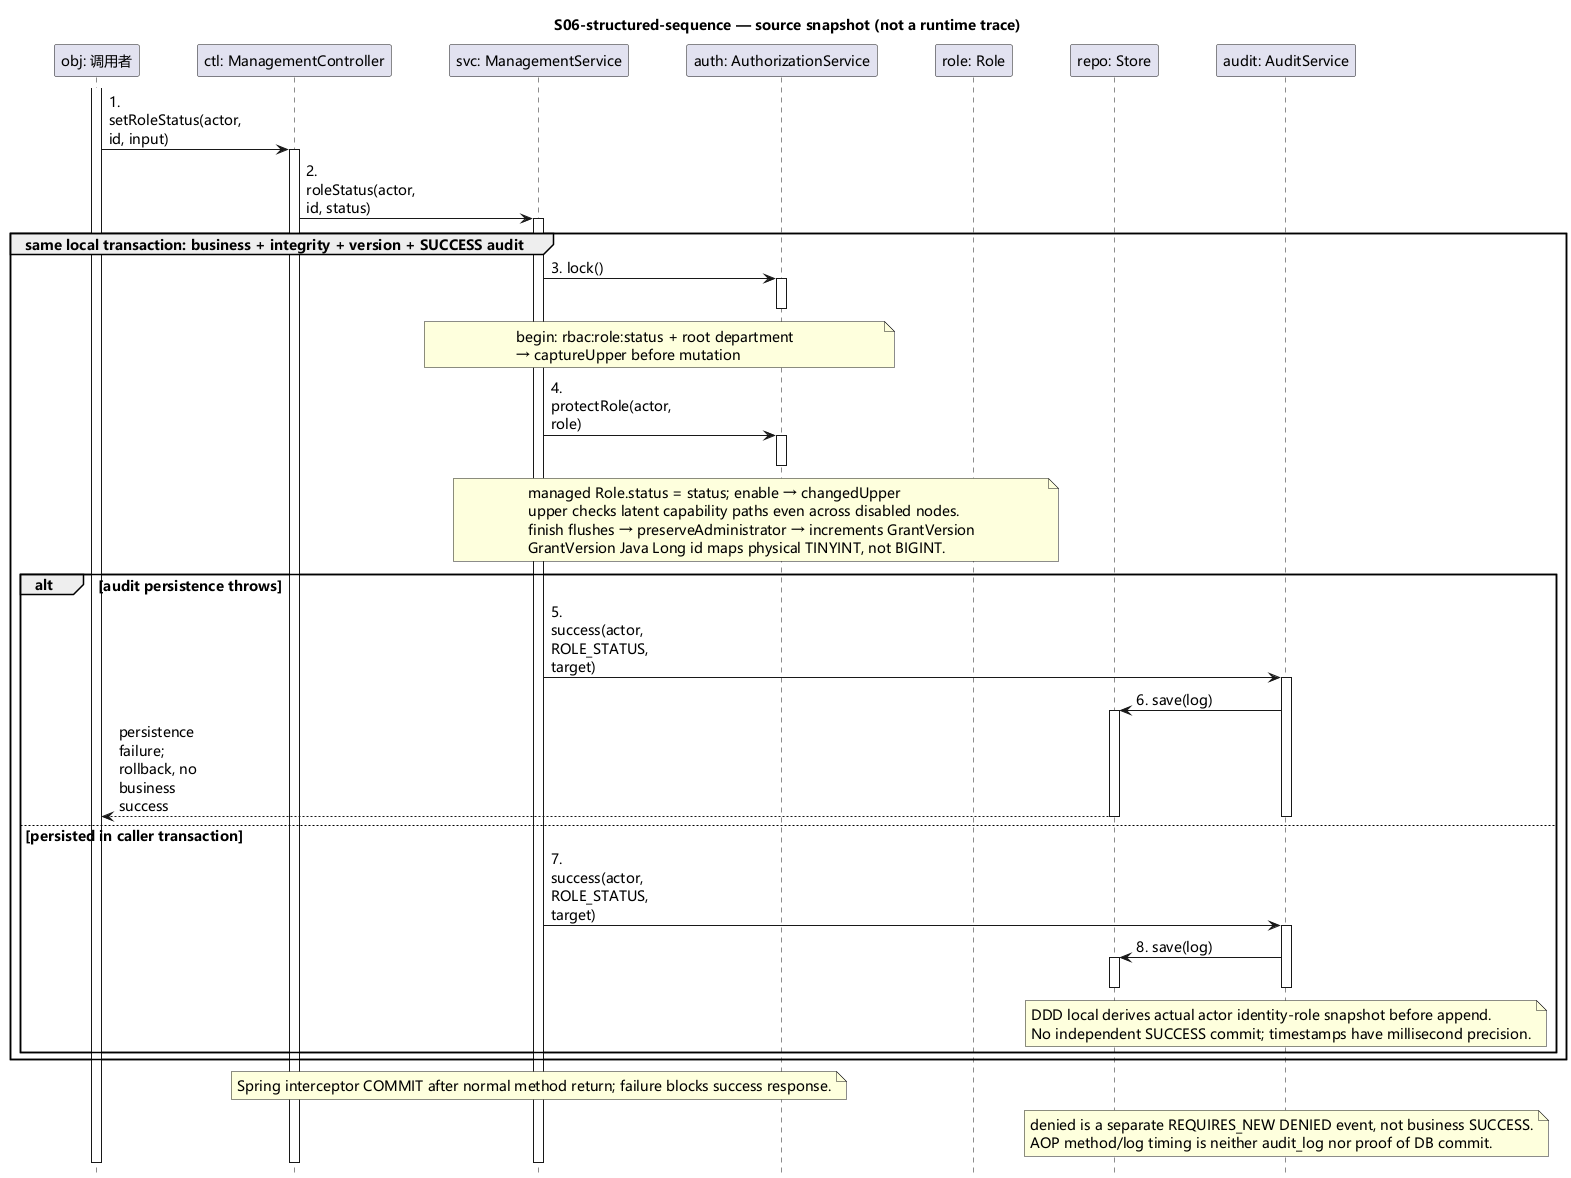

The diagram above was rendered by PlantUML. Its source (embedded in the PNG):
@startuml
hide footbox
skinparam defaultFontName Microsoft YaHei
skinparam defaultFontSize 14
skinparam ParticipantPadding 24
skinparam BoxPadding 12
skinparam sequenceMessageAlign left
skinparam maxMessageSize 100
title S06-structured-sequence — source snapshot (not a runtime trace)
participant "obj: 调用者" as obj
participant "ctl: ManagementController" as ctl
participant "svc: ManagementService" as svc
participant "auth: AuthorizationService" as auth
participant "role: Role" as role
participant "repo: Store" as repo
participant "audit: AuditService" as audit
activate obj
obj -> ctl: 1. setRoleStatus(actor, id, input)
activate ctl
ctl -> svc: 2. roleStatus(actor, id, status)
activate svc
group same local transaction: business + integrity + version + SUCCESS audit
svc -> auth: 3. lock()
activate auth
deactivate auth
note over svc,auth
begin: rbac:role:status + root department
→ captureUpper before mutation
end note
svc -> auth: 4. protectRole(actor, role)
activate auth
deactivate auth
note over svc,role
managed Role.status = status; enable → changedUpper
upper checks latent capability paths even across disabled nodes.
finish flushes → preserveAdministrator → increments GrantVersion
GrantVersion Java Long id maps physical TINYINT, not BIGINT.
end note
alt audit persistence throws
svc -> audit: 5. success(actor, ROLE_STATUS, target)
activate audit
audit -> repo: 6. save(log)
activate repo
repo --> obj: persistence failure; rollback, no business success
deactivate repo
deactivate audit
else persisted in caller transaction
svc -> audit: 7. success(actor, ROLE_STATUS, target)
activate audit
audit -> repo: 8. save(log)
activate repo
deactivate repo
deactivate audit
note over audit
DDD local derives actual actor identity-role snapshot before append.
No independent SUCCESS commit; timestamps have millisecond precision.
end note
end
end
note over svc
Spring interceptor COMMIT after normal method return; failure blocks success response.
end note
note over audit
denied is a separate REQUIRES_NEW DENIED event, not business SUCCESS.
AOP method/log timing is neither audit_log nor proof of DB commit.
end note
deactivate svc
deactivate ctl
deactivate obj
@enduml